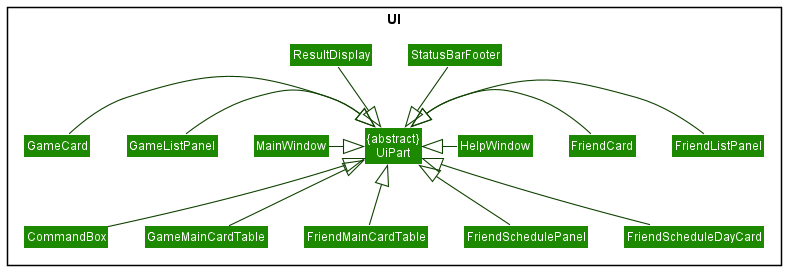

The diagram above was rendered by PlantUML. Its source (embedded in the PNG):
@startuml
!include style.puml
skinparam arrowThickness 1.1
skinparam arrowColor UI_COLOR_T4
skinparam classBackgroundColor UI_COLOR

package UI <<Rectangle>>{
Class "{abstract}\nUiPart" as UiPart
Class MainWindow
Class HelpWindow
Class ResultDisplay
Class FriendListPanel
Class FriendCard
Class StatusBarFooter
Class CommandBox
Class GameListPanel
Class GameCard
Class GameMainCardTable
Class FriendMainCardTable
Class FriendSchedulePanel
Class FriendScheduleDayCard
}

UiPart <|-l- MainWindow
UiPart <|-u- ResultDisplay
UiPart <|-- CommandBox
UiPart <|-r- FriendListPanel
UiPart <|-r- FriendCard
UiPart <|-l- GameListPanel
UiPart <|-l- GameCard
UiPart <|-- FriendMainCardTable
UiPart <|-- GameMainCardTable
UiPart <|-u- StatusBarFooter
UiPart <|-r- HelpWindow
UiPart <|-- FriendSchedulePanel
UiPart <|-- FriendScheduleDayCard

@enduml